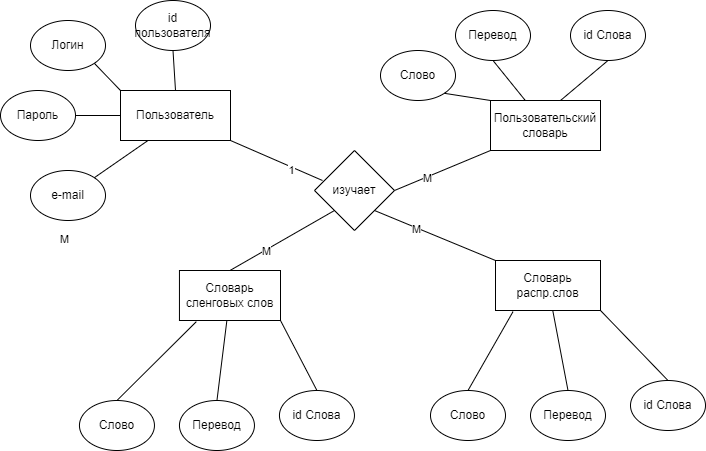

The diagram above was exported from draw.io. Its source (the exported page's mxGraphModel, read from the mxfile embedded in the PNG):
<mxGraphModel dx="989" dy="523" grid="0" gridSize="10" guides="1" tooltips="1" connect="1" arrows="1" fold="1" page="1" pageScale="1" pageWidth="827" pageHeight="1169" math="0" shadow="0">
  <root>
    <mxCell id="0" />
    <mxCell id="1" parent="0" />
    <mxCell id="DA0AjsPm_B8ShOYNb3gP-1" value="Пользователь" style="rounded=0;whiteSpace=wrap;html=1;" parent="1" vertex="1">
      <mxGeometry x="180" y="140" width="110" height="50" as="geometry" />
    </mxCell>
    <mxCell id="DA0AjsPm_B8ShOYNb3gP-2" value="id пользователя" style="ellipse;whiteSpace=wrap;html=1;" parent="1" vertex="1">
      <mxGeometry x="195" y="50" width="75" height="50" as="geometry" />
    </mxCell>
    <mxCell id="DA0AjsPm_B8ShOYNb3gP-3" value="Логин&lt;span style=&quot;color: rgba(0 , 0 , 0 , 0) ; font-family: monospace ; font-size: 0px&quot;&gt;%3CmxGraphModel%3E%3Croot%3E%3CmxCell%20id%3D%220%22%2F%3E%3CmxCell%20id%3D%221%22%20parent%3D%220%22%2F%3E%3CmxCell%20id%3D%222%22%20value%3D%22id%20%D0%BF%D0%BE%D0%BB%D1%8C%D0%B7%D0%BE%D0%B2%D0%B0%D1%82%D0%B5%D0%BB%D1%8F%22%20style%3D%22ellipse%3BwhiteSpace%3Dwrap%3Bhtml%3D1%3B%22%20vertex%3D%221%22%20parent%3D%221%22%3E%3CmxGeometry%20x%3D%22195%22%20y%3D%2250%22%20width%3D%2275%22%20height%3D%2250%22%20as%3D%22geometry%22%2F%3E%3C%2FmxCell%3E%3C%2Froot%3E%3C%2FmxGraphModel%3E&lt;/span&gt;" style="ellipse;whiteSpace=wrap;html=1;" parent="1" vertex="1">
      <mxGeometry x="90" y="70" width="75" height="50" as="geometry" />
    </mxCell>
    <mxCell id="DA0AjsPm_B8ShOYNb3gP-4" value="Пароль" style="ellipse;whiteSpace=wrap;html=1;" parent="1" vertex="1">
      <mxGeometry x="60" y="140" width="75" height="50" as="geometry" />
    </mxCell>
    <mxCell id="DA0AjsPm_B8ShOYNb3gP-5" value="e-mail" style="ellipse;whiteSpace=wrap;html=1;" parent="1" vertex="1">
      <mxGeometry x="90" y="220" width="75" height="50" as="geometry" />
    </mxCell>
    <mxCell id="DA0AjsPm_B8ShOYNb3gP-6" value="" style="endArrow=none;html=1;rounded=0;exitX=1;exitY=0;exitDx=0;exitDy=0;entryX=0.25;entryY=1;entryDx=0;entryDy=0;" parent="1" source="DA0AjsPm_B8ShOYNb3gP-5" target="DA0AjsPm_B8ShOYNb3gP-1" edge="1">
      <mxGeometry width="50" height="50" relative="1" as="geometry">
        <mxPoint x="160" y="250" as="sourcePoint" />
        <mxPoint x="210" y="200" as="targetPoint" />
      </mxGeometry>
    </mxCell>
    <mxCell id="DA0AjsPm_B8ShOYNb3gP-7" value="" style="endArrow=none;html=1;rounded=0;exitX=1;exitY=0.5;exitDx=0;exitDy=0;entryX=0;entryY=0.5;entryDx=0;entryDy=0;" parent="1" source="DA0AjsPm_B8ShOYNb3gP-4" target="DA0AjsPm_B8ShOYNb3gP-1" edge="1">
      <mxGeometry width="50" height="50" relative="1" as="geometry">
        <mxPoint x="140" y="180" as="sourcePoint" />
        <mxPoint x="190" y="130" as="targetPoint" />
      </mxGeometry>
    </mxCell>
    <mxCell id="DA0AjsPm_B8ShOYNb3gP-8" value="" style="endArrow=none;html=1;rounded=0;exitX=1;exitY=1;exitDx=0;exitDy=0;entryX=0;entryY=0;entryDx=0;entryDy=0;" parent="1" source="DA0AjsPm_B8ShOYNb3gP-3" target="DA0AjsPm_B8ShOYNb3gP-1" edge="1">
      <mxGeometry width="50" height="50" relative="1" as="geometry">
        <mxPoint x="170" y="150" as="sourcePoint" />
        <mxPoint x="220" y="100" as="targetPoint" />
      </mxGeometry>
    </mxCell>
    <mxCell id="DA0AjsPm_B8ShOYNb3gP-9" value="" style="endArrow=none;html=1;rounded=0;entryX=0.5;entryY=1;entryDx=0;entryDy=0;exitX=0.5;exitY=0;exitDx=0;exitDy=0;" parent="1" source="DA0AjsPm_B8ShOYNb3gP-1" target="DA0AjsPm_B8ShOYNb3gP-2" edge="1">
      <mxGeometry width="50" height="50" relative="1" as="geometry">
        <mxPoint x="230" y="160" as="sourcePoint" />
        <mxPoint x="280" y="110" as="targetPoint" />
      </mxGeometry>
    </mxCell>
    <mxCell id="DA0AjsPm_B8ShOYNb3gP-10" value="Пользовательский словарь" style="rounded=0;whiteSpace=wrap;html=1;" parent="1" vertex="1">
      <mxGeometry x="550" y="150" width="110" height="50" as="geometry" />
    </mxCell>
    <mxCell id="DA0AjsPm_B8ShOYNb3gP-11" value="id Слова" style="ellipse;whiteSpace=wrap;html=1;" parent="1" vertex="1">
      <mxGeometry x="630" y="60" width="75" height="50" as="geometry" />
    </mxCell>
    <mxCell id="DA0AjsPm_B8ShOYNb3gP-17" value="Перевод" style="ellipse;whiteSpace=wrap;html=1;" parent="1" vertex="1">
      <mxGeometry x="515" y="60" width="75" height="50" as="geometry" />
    </mxCell>
    <mxCell id="DA0AjsPm_B8ShOYNb3gP-18" value="Слово" style="ellipse;whiteSpace=wrap;html=1;" parent="1" vertex="1">
      <mxGeometry x="440" y="100" width="75" height="50" as="geometry" />
    </mxCell>
    <mxCell id="DA0AjsPm_B8ShOYNb3gP-19" value="" style="endArrow=none;html=1;rounded=0;exitX=1;exitY=1;exitDx=0;exitDy=0;entryX=0;entryY=0;entryDx=0;entryDy=0;" parent="1" source="DA0AjsPm_B8ShOYNb3gP-18" target="DA0AjsPm_B8ShOYNb3gP-10" edge="1">
      <mxGeometry width="50" height="50" relative="1" as="geometry">
        <mxPoint x="490" y="170" as="sourcePoint" />
        <mxPoint x="540" y="120" as="targetPoint" />
      </mxGeometry>
    </mxCell>
    <mxCell id="DA0AjsPm_B8ShOYNb3gP-20" value="" style="endArrow=none;html=1;rounded=0;exitX=0.5;exitY=1;exitDx=0;exitDy=0;" parent="1" source="DA0AjsPm_B8ShOYNb3gP-17" target="DA0AjsPm_B8ShOYNb3gP-10" edge="1">
      <mxGeometry width="50" height="50" relative="1" as="geometry">
        <mxPoint x="560" y="160" as="sourcePoint" />
        <mxPoint x="610" y="110" as="targetPoint" />
      </mxGeometry>
    </mxCell>
    <mxCell id="DA0AjsPm_B8ShOYNb3gP-22" value="" style="endArrow=none;html=1;rounded=0;entryX=0.5;entryY=1;entryDx=0;entryDy=0;" parent="1" target="DA0AjsPm_B8ShOYNb3gP-11" edge="1">
      <mxGeometry width="50" height="50" relative="1" as="geometry">
        <mxPoint x="620" y="150" as="sourcePoint" />
        <mxPoint x="670" y="110" as="targetPoint" />
      </mxGeometry>
    </mxCell>
    <mxCell id="DA0AjsPm_B8ShOYNb3gP-28" value="изучает" style="rhombus;whiteSpace=wrap;html=1;" parent="1" vertex="1">
      <mxGeometry x="374" y="200" width="80" height="80" as="geometry" />
    </mxCell>
    <mxCell id="DA0AjsPm_B8ShOYNb3gP-29" value="" style="endArrow=none;html=1;rounded=0;entryX=1;entryY=1;entryDx=0;entryDy=0;exitX=0.1;exitY=0.375;exitDx=0;exitDy=0;exitPerimeter=0;" parent="1" source="DA0AjsPm_B8ShOYNb3gP-28" target="DA0AjsPm_B8ShOYNb3gP-1" edge="1">
      <mxGeometry width="50" height="50" relative="1" as="geometry">
        <mxPoint x="290" y="230" as="sourcePoint" />
        <mxPoint x="340" y="180" as="targetPoint" />
      </mxGeometry>
    </mxCell>
    <mxCell id="DA0AjsPm_B8ShOYNb3gP-30" value="1" style="edgeLabel;html=1;align=center;verticalAlign=middle;resizable=0;points=[];" parent="DA0AjsPm_B8ShOYNb3gP-29" vertex="1" connectable="0">
      <mxGeometry x="-0.3386" y="3" relative="1" as="geometry">
        <mxPoint as="offset" />
      </mxGeometry>
    </mxCell>
    <mxCell id="DA0AjsPm_B8ShOYNb3gP-31" value="" style="endArrow=none;html=1;rounded=0;exitX=1;exitY=0.5;exitDx=0;exitDy=0;" parent="1" source="DA0AjsPm_B8ShOYNb3gP-28" edge="1">
      <mxGeometry width="50" height="50" relative="1" as="geometry">
        <mxPoint x="530" y="230" as="sourcePoint" />
        <mxPoint x="550" y="200" as="targetPoint" />
      </mxGeometry>
    </mxCell>
    <mxCell id="DA0AjsPm_B8ShOYNb3gP-32" value="М" style="edgeLabel;html=1;align=center;verticalAlign=middle;resizable=0;points=[];" parent="DA0AjsPm_B8ShOYNb3gP-31" vertex="1" connectable="0">
      <mxGeometry x="-0.318" y="-1" relative="1" as="geometry">
        <mxPoint as="offset" />
      </mxGeometry>
    </mxCell>
    <mxCell id="G4pDtSCpsqQfxE6qY1dz-1" value="Словарь распр.слов" style="rounded=0;whiteSpace=wrap;html=1;" vertex="1" parent="1">
      <mxGeometry x="555" y="310" width="105" height="50" as="geometry" />
    </mxCell>
    <mxCell id="G4pDtSCpsqQfxE6qY1dz-2" value="id Слова" style="ellipse;whiteSpace=wrap;html=1;" vertex="1" parent="1">
      <mxGeometry x="690" y="430" width="75" height="50" as="geometry" />
    </mxCell>
    <mxCell id="G4pDtSCpsqQfxE6qY1dz-3" value="Перевод" style="ellipse;whiteSpace=wrap;html=1;" vertex="1" parent="1">
      <mxGeometry x="590" y="440" width="75" height="50" as="geometry" />
    </mxCell>
    <mxCell id="G4pDtSCpsqQfxE6qY1dz-4" value="Слово" style="ellipse;whiteSpace=wrap;html=1;" vertex="1" parent="1">
      <mxGeometry x="490" y="440" width="75" height="50" as="geometry" />
    </mxCell>
    <mxCell id="G4pDtSCpsqQfxE6qY1dz-5" value="" style="endArrow=none;html=1;rounded=0;exitX=0.5;exitY=0;exitDx=0;exitDy=0;entryX=0.167;entryY=1.023;entryDx=0;entryDy=0;entryPerimeter=0;" edge="1" parent="1" source="G4pDtSCpsqQfxE6qY1dz-4" target="G4pDtSCpsqQfxE6qY1dz-1">
      <mxGeometry width="50" height="50" relative="1" as="geometry">
        <mxPoint x="495" y="330" as="sourcePoint" />
        <mxPoint x="545" y="280" as="targetPoint" />
      </mxGeometry>
    </mxCell>
    <mxCell id="G4pDtSCpsqQfxE6qY1dz-6" value="" style="endArrow=none;html=1;rounded=0;exitX=0.5;exitY=0;exitDx=0;exitDy=0;" edge="1" parent="1" source="G4pDtSCpsqQfxE6qY1dz-3" target="G4pDtSCpsqQfxE6qY1dz-1">
      <mxGeometry width="50" height="50" relative="1" as="geometry">
        <mxPoint x="565" y="320" as="sourcePoint" />
        <mxPoint x="615" y="270" as="targetPoint" />
      </mxGeometry>
    </mxCell>
    <mxCell id="G4pDtSCpsqQfxE6qY1dz-7" value="" style="endArrow=none;html=1;rounded=0;entryX=0.5;entryY=0;entryDx=0;entryDy=0;exitX=1;exitY=1;exitDx=0;exitDy=0;" edge="1" parent="1" target="G4pDtSCpsqQfxE6qY1dz-2" source="G4pDtSCpsqQfxE6qY1dz-1">
      <mxGeometry width="50" height="50" relative="1" as="geometry">
        <mxPoint x="625" y="310" as="sourcePoint" />
        <mxPoint x="675" y="270" as="targetPoint" />
      </mxGeometry>
    </mxCell>
    <mxCell id="G4pDtSCpsqQfxE6qY1dz-8" value="" style="endArrow=none;html=1;rounded=0;exitX=1;exitY=1;exitDx=0;exitDy=0;entryX=0;entryY=0;entryDx=0;entryDy=0;" edge="1" parent="1" source="DA0AjsPm_B8ShOYNb3gP-28" target="G4pDtSCpsqQfxE6qY1dz-1">
      <mxGeometry width="50" height="50" relative="1" as="geometry">
        <mxPoint x="464" y="250" as="sourcePoint" />
        <mxPoint x="560" y="210" as="targetPoint" />
      </mxGeometry>
    </mxCell>
    <mxCell id="G4pDtSCpsqQfxE6qY1dz-9" value="М" style="edgeLabel;html=1;align=center;verticalAlign=middle;resizable=0;points=[];" vertex="1" connectable="0" parent="G4pDtSCpsqQfxE6qY1dz-8">
      <mxGeometry x="-0.318" y="-1" relative="1" as="geometry">
        <mxPoint as="offset" />
      </mxGeometry>
    </mxCell>
    <mxCell id="G4pDtSCpsqQfxE6qY1dz-10" value="Словарь&lt;br&gt;сленговых слов" style="rounded=0;whiteSpace=wrap;html=1;" vertex="1" parent="1">
      <mxGeometry x="238.95" y="320" width="101.05" height="50" as="geometry" />
    </mxCell>
    <mxCell id="G4pDtSCpsqQfxE6qY1dz-11" value="id Слова" style="ellipse;whiteSpace=wrap;html=1;" vertex="1" parent="1">
      <mxGeometry x="338.95" y="440" width="75" height="50" as="geometry" />
    </mxCell>
    <mxCell id="G4pDtSCpsqQfxE6qY1dz-12" value="Перевод" style="ellipse;whiteSpace=wrap;html=1;" vertex="1" parent="1">
      <mxGeometry x="238.95" y="450" width="75" height="50" as="geometry" />
    </mxCell>
    <mxCell id="G4pDtSCpsqQfxE6qY1dz-13" value="Слово" style="ellipse;whiteSpace=wrap;html=1;" vertex="1" parent="1">
      <mxGeometry x="138.95" y="450" width="75" height="50" as="geometry" />
    </mxCell>
    <mxCell id="G4pDtSCpsqQfxE6qY1dz-14" value="" style="endArrow=none;html=1;rounded=0;exitX=0.5;exitY=0;exitDx=0;exitDy=0;entryX=0.167;entryY=1.023;entryDx=0;entryDy=0;entryPerimeter=0;" edge="1" parent="1" source="G4pDtSCpsqQfxE6qY1dz-13" target="G4pDtSCpsqQfxE6qY1dz-10">
      <mxGeometry width="50" height="50" relative="1" as="geometry">
        <mxPoint x="143.95" y="340" as="sourcePoint" />
        <mxPoint x="193.95" y="290" as="targetPoint" />
      </mxGeometry>
    </mxCell>
    <mxCell id="G4pDtSCpsqQfxE6qY1dz-15" value="" style="endArrow=none;html=1;rounded=0;exitX=0.5;exitY=0;exitDx=0;exitDy=0;" edge="1" parent="1" source="G4pDtSCpsqQfxE6qY1dz-12" target="G4pDtSCpsqQfxE6qY1dz-10">
      <mxGeometry width="50" height="50" relative="1" as="geometry">
        <mxPoint x="213.95" y="330" as="sourcePoint" />
        <mxPoint x="263.95" y="280" as="targetPoint" />
      </mxGeometry>
    </mxCell>
    <mxCell id="G4pDtSCpsqQfxE6qY1dz-16" value="" style="endArrow=none;html=1;rounded=0;entryX=0.5;entryY=0;entryDx=0;entryDy=0;exitX=1;exitY=1;exitDx=0;exitDy=0;" edge="1" parent="1" source="G4pDtSCpsqQfxE6qY1dz-10" target="G4pDtSCpsqQfxE6qY1dz-11">
      <mxGeometry width="50" height="50" relative="1" as="geometry">
        <mxPoint x="273.95" y="320" as="sourcePoint" />
        <mxPoint x="323.95" y="280" as="targetPoint" />
      </mxGeometry>
    </mxCell>
    <mxCell id="G4pDtSCpsqQfxE6qY1dz-17" value="М" style="edgeLabel;html=1;align=center;verticalAlign=middle;resizable=0;points=[];" vertex="1" connectable="0" parent="1">
      <mxGeometry x="123.99787992721525" y="288.04394742337877" as="geometry" />
    </mxCell>
    <mxCell id="G4pDtSCpsqQfxE6qY1dz-19" value="" style="endArrow=none;html=1;rounded=0;exitX=0.5;exitY=0;exitDx=0;exitDy=0;entryX=0;entryY=1;entryDx=0;entryDy=0;" edge="1" parent="1" source="G4pDtSCpsqQfxE6qY1dz-10" target="DA0AjsPm_B8ShOYNb3gP-28">
      <mxGeometry width="50" height="50" relative="1" as="geometry">
        <mxPoint x="270" y="280" as="sourcePoint" />
        <mxPoint x="391" y="330" as="targetPoint" />
      </mxGeometry>
    </mxCell>
    <mxCell id="G4pDtSCpsqQfxE6qY1dz-20" value="М" style="edgeLabel;html=1;align=center;verticalAlign=middle;resizable=0;points=[];" vertex="1" connectable="0" parent="G4pDtSCpsqQfxE6qY1dz-19">
      <mxGeometry x="-0.318" y="-1" relative="1" as="geometry">
        <mxPoint as="offset" />
      </mxGeometry>
    </mxCell>
  </root>
</mxGraphModel>